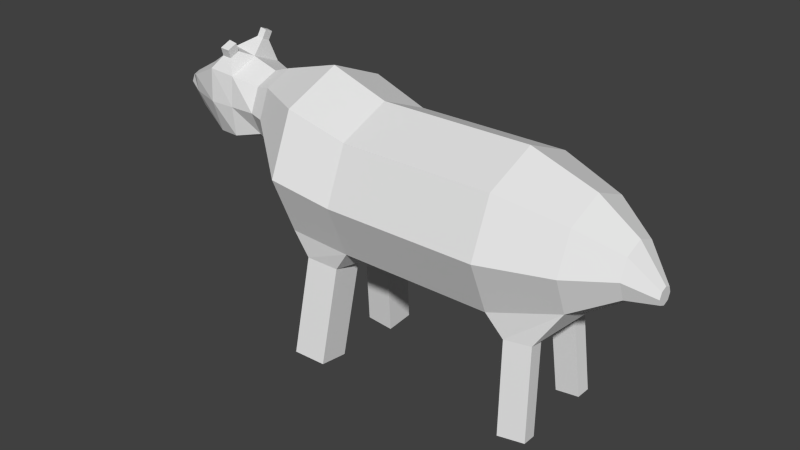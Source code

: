 # Source: mouton.blend  (saved by Blender 2.76.0; exported with 4.5.12 LTS)
import bpy
from mathutils import Matrix  # noqa: F401  (used for matrix-valued properties, if any)

bpy.ops.wm.read_factory_settings(use_empty=True)
scene = bpy.context.scene
scene.name = 'Scene'

# ---- collections
col_collection_1 = bpy.data.collections.new('Collection 1'); scene.collection.children.link(col_collection_1)

# ---- world
world_world = bpy.data.worlds.new('World'); scene.world = world_world
world_world.color = (0.05088, 0.05088, 0.05088)
world_world.use_sun_shadow = False
world_world.sun_shadow_jitter_overblur = 0.0
world_world.cycles.sampling_method = 'MANUAL'
world_world.cycles.sample_map_resolution = 256

# ---- meshes
me_cylinder = bpy.data.meshes.new('Cylinder')
me_cylinder.from_pydata([(-0.1666, 0.3661, -2.543), (-1.935e-09, 0.7079, 1.845), (0.0, 1.0, -1.0), (0.0, 1.0, 1.0), (0.7071, 0.7071, -1.0), (0.7071, 0.7071, 1.0), (1.0, -4.371e-08, -1.0), (1.0, -4.371e-08, 1.0), (0.7071, -0.7071, -1.0), (0.7071, -0.7071, 1.0), (-8.742e-08, -1.0, -1.0), (-8.742e-08, -1.0, 1.0), (-0.7071, -0.7071, -1.0), (-0.7071, -0.7071, 1.0), (-1.0, 1.192e-08, -1.0), (-1.0, 1.192e-08, 1.0), (-0.7071, 0.7071, -1.0), (-0.7071, 0.7071, 1.0), (0.0, 1.0, 1.0), (-2.096e-08, 0.3515, 2.359), (0.7071, 0.7071, 1.0), (1.0, -4.371e-08, 1.0), (0.7071, -0.7071, 1.0), (-8.742e-08, -1.0, 1.0), (-0.7071, -0.7071, 1.0), (-1.0, 1.192e-08, 1.0), (-0.7071, 0.7071, 1.0), (-2.096e-08, 0.3515, 2.359), (0.5005, 0.5005, 1.845), (0.7079, -2.901e-08, 1.845), (0.5005, -0.5005, 1.845), (-6.382e-08, -0.7079, 1.845), (-0.5005, -0.5005, 1.845), (-0.7079, 1.038e-08, 1.845), (-0.5005, 0.5005, 1.845), (0.1837, 0.1113, 2.69), (0.2486, 0.2486, 2.359), (0.3515, -1.44e-08, 2.359), (0.2486, -0.2486, 2.359), (-5.17e-08, -0.3515, 2.359), (-0.2486, -0.2486, 2.359), (-0.3515, 5.153e-09, 2.359), (-0.2486, 0.2486, 2.359), (0.6116, 0.7769, -1.772), (0.2486, 0.2486, 2.359), (0.3515, -1.44e-08, 2.359), (0.2486, -0.2486, 2.359), (-5.17e-08, -0.3515, 2.359), (-0.2486, -0.2486, 2.359), (-0.3515, 5.153e-09, 2.359), (-0.2486, 0.2486, 2.359), (0.1837, -1.959e-09, 2.69), (0.2624, 0.07868, 2.69), (0.295, -6.823e-09, 2.69), (0.2624, -0.07868, 2.69), (0.1837, -0.1113, 2.69), (0.105, -0.07868, 2.69), (0.07243, -6.321e-10, 2.69), (0.105, 0.07868, 2.69), (-0.1653, 1.099, -1.772), (0.9334, -4.868e-08, -1.772), (0.6116, -0.7769, -1.772), (-0.1653, -1.099, -1.772), (-0.9423, -0.7769, -1.772), (-1.264, 1.245e-08, -1.772), (-0.9423, 0.7769, -1.772), (-0.1319, 0.3934, -3.138), (-0.5327, 0.5178, -2.543), (-0.01497, -1.944e-08, -2.543), (-0.1666, -0.3661, -2.543), (-0.5327, -0.5178, -2.543), (-0.8988, -0.3661, -2.543), (-1.05, 9.368e-09, -2.543), (-0.8988, 0.3661, -2.543), (-0.2233, 0.3095, -2.776), (-0.1008, 0.3173, -3.465), (-0.5327, 0.4376, -2.776), (-0.0951, -1.508e-08, -2.776), (-0.2233, -0.3095, -2.776), (-0.5327, -0.4376, -2.776), (-0.8422, -0.3095, -2.776), (-0.9704, 9.267e-09, -2.776), (-0.8422, 0.3095, -2.776), (-0.5253, 0.4392, -3.138), (-0.0865, -2.028e-08, -3.138), (-0.1319, -0.3934, -3.138), (-0.5253, -0.4326, -3.138), (-0.9187, -0.3934, -3.138), (-1.082, 1.067e-08, -3.138), (-0.9187, 0.3934, -3.138), (-0.4476, 0.08514, -4.233), (-0.5327, 0.4452, -3.465), (-0.08676, -3.141e-08, -3.465), (-0.1008, -0.3296, -3.465), (-0.5327, -0.4574, -3.465), (-0.9647, -0.4319, -3.465), (-1.144, 2.571e-09, -3.465), (-0.9647, 0.4319, -3.465), (1.032, -0.3562, 1.183), (1.002, -0.6411, 1.202), (1.013, -0.3743, 1.517), (0.9911, -0.576, 1.53), (2.18, -0.7645, 1.264), (2.211, -0.4796, 1.245), (2.191, -0.4978, 1.579), (2.169, -0.6995, 1.593), (1.053, 0.6106, 1.195), (1.032, 0.5505, 1.493), (1.075, 0.3515, 1.178), (1.048, 0.3671, 1.48), (2.194, 0.6966, 1.287), (2.174, 0.6366, 1.585), (2.217, 0.4375, 1.27), (2.189, 0.4532, 1.572), (1.1, 0.6635, -1.217), (1.14, 0.2873, -1.224), (1.12, 0.3052, -1.606), (1.076, 0.7185, -1.598), (2.354, 0.793, -1.274), (2.395, 0.4168, -1.281), (2.374, 0.4346, -1.663), (2.33, 0.848, -1.655), (0.9859, -0.6764, -1.195), (0.946, -0.7305, -1.603), (1.042, -0.2749, -1.2), (1.008, -0.2894, -1.609), (2.293, -0.8621, -1.298), (2.253, -0.9162, -1.706), (2.35, -0.4606, -1.303), (2.315, -0.4751, -1.712), (-0.3097, 0.223, -3.894), (-1.2, 0.3459, -3.31), (-0.5327, 0.3154, -3.894), (-0.2173, -6.612e-09, -3.894), (-0.3097, -0.223, -3.894), (-0.5327, -0.3154, -3.894), (-0.7558, -0.3374, -3.894), (-0.8481, 1.094e-08, -3.894), (-0.7558, 0.3772, -3.894), (-0.5327, 1.4e-08, -4.233), (-0.5327, 0.1204, -4.233), (-0.4123, 8.736e-09, -4.233), (-0.4476, -0.08514, -4.233), (-0.5327, -0.1204, -4.233), (-0.6179, -0.08514, -4.233), (-0.6531, 1.543e-08, -4.233), (-0.6179, 0.08514, -4.233), (-1.188, 0.3355, -3.221), (-1.232, 0.2294, -3.221), (-1.249, 0.2294, -3.31), (-1.131, -0.3369, -3.335), (-1.115, -0.3235, -3.221), (-1.172, -0.1864, -3.221), (-1.193, -0.1864, -3.335), (-1.249, -0.3859, -3.312), (-1.233, -0.3724, -3.198), (-1.29, -0.2354, -3.198), (-1.311, -0.2354, -3.312), (-1.309, 0.3909, -3.289), (-1.297, 0.3805, -3.201), (-1.341, 0.2744, -3.201), (-1.357, 0.2744, -3.289)], [], [(8, 10, 62, 61), (3, 17, 26, 18), (2, 3, 5, 4), (14, 16, 65, 64), (11, 9, 22, 23), (4, 5, 7, 6), (61, 60, 125, 123), (17, 15, 25, 26), (6, 7, 9, 8), (16, 2, 59, 65), (9, 7, 21, 22), (8, 9, 11, 10), (12, 14, 64, 63), (5, 3, 18, 20), (10, 11, 13, 12), (4, 6, 115, 114), (15, 13, 24, 25), (12, 13, 15, 14), (2, 4, 43, 59), (7, 5, 20, 21), (14, 15, 17, 16), (10, 12, 63, 62), (13, 11, 23, 24), (16, 17, 3, 2), (24, 23, 31, 32), (25, 24, 32, 33), (26, 25, 33, 34), (20, 18, 1, 28), (29, 21, 108, 109), (18, 26, 34, 1), (23, 22, 30, 31), (28, 1, 19, 36), (29, 28, 36, 37), (1, 34, 42, 19), (30, 29, 37, 38), (31, 30, 38, 39), (32, 31, 39, 40), (33, 32, 40, 41), (34, 33, 41, 42), (36, 19, 27, 44), (37, 36, 44, 45), (19, 42, 50, 27), (38, 37, 45, 46), (39, 38, 46, 47), (40, 39, 47, 48), (41, 40, 48, 49), (42, 41, 49, 50), (46, 45, 53, 54), (47, 46, 54, 55), (48, 47, 55, 56), (49, 48, 56, 57), (50, 49, 57, 58), (44, 27, 35, 52), (45, 44, 52, 53), (27, 50, 58, 35), (51, 52, 35), (51, 53, 52), (51, 54, 53), (51, 55, 54), (51, 56, 55), (51, 57, 56), (51, 58, 57), (51, 35, 58), (59, 43, 0, 67), (43, 60, 68, 0), (65, 59, 67, 73), (60, 61, 69, 68), (61, 62, 70, 69), (62, 63, 71, 70), (63, 64, 72, 71), (64, 65, 73, 72), (67, 0, 74, 76), (0, 68, 77, 74), (73, 67, 76, 82), (68, 69, 78, 77), (69, 70, 79, 78), (70, 71, 80, 79), (71, 72, 81, 80), (72, 73, 82, 81), (78, 79, 86, 85), (79, 80, 87, 86), (80, 81, 88, 87), (81, 82, 89, 88), (76, 74, 66, 83), (74, 77, 84, 66), (82, 76, 83, 89), (77, 78, 85, 84), (96, 88, 148, 149), (83, 66, 75, 91), (66, 84, 92, 75), (89, 83, 91, 97), (84, 85, 93, 92), (85, 86, 94, 93), (86, 87, 95, 94), (96, 95, 150, 153), (96, 97, 138, 137), (91, 75, 130, 132), (75, 92, 133, 130), (97, 91, 132, 138), (92, 93, 134, 133), (93, 94, 135, 134), (94, 95, 136, 135), (95, 96, 137, 136), (22, 21, 98, 99), (100, 101, 105, 104), (30, 22, 99, 101), (29, 30, 101, 100), (21, 29, 100, 98), (103, 104, 105, 102), (98, 100, 104, 103), (101, 99, 102, 105), (99, 98, 103, 102), (109, 108, 112, 113), (28, 29, 109, 107), (20, 28, 107, 106), (21, 20, 106, 108), (112, 110, 111, 113), (106, 107, 111, 110), (107, 109, 113, 111), (108, 106, 110, 112), (117, 114, 118, 121), (60, 43, 117, 116), (43, 4, 114, 117), (6, 60, 116, 115), (118, 119, 120, 121), (114, 115, 119, 118), (116, 117, 121, 120), (115, 116, 120, 119), (123, 125, 129, 127), (6, 8, 122, 124), (60, 6, 124, 125), (8, 61, 123, 122), (128, 126, 127, 129), (125, 124, 128, 129), (124, 122, 126, 128), (122, 123, 127, 126), (132, 130, 90, 140), (130, 133, 141, 90), (138, 132, 140, 146), (133, 134, 142, 141), (134, 135, 143, 142), (135, 136, 144, 143), (136, 137, 145, 144), (137, 138, 146, 145), (139, 140, 90), (139, 90, 141), (139, 141, 142), (139, 142, 143), (139, 143, 144), (139, 144, 145), (139, 145, 146), (139, 146, 140), (148, 147, 159, 160), (88, 89, 147, 148), (89, 97, 131, 147), (97, 96, 149, 131), (152, 153, 157, 156), (88, 96, 153, 152), (95, 87, 151, 150), (87, 88, 152, 151), (155, 156, 157, 154), (150, 151, 155, 154), (153, 150, 154, 157), (151, 152, 156, 155), (160, 159, 158, 161), (147, 131, 158, 159), (131, 149, 161, 158), (149, 148, 160, 161)])
me_cylinder.use_remesh_preserve_volume = False
me_cylinder.use_remesh_preserve_attributes = False
me_cylinder.use_mirror_vertex_groups = False
me_cylinder.update()

# ---- objects
ob_cylinder = bpy.data.objects.new('Cylinder', me_cylinder)

# ---- transforms, parenting, visibility, modifiers, constraints
ob_cylinder.location = (-0.01511, -0.03792, 0.2477)
ob_cylinder.rotation_euler = (-0.0, 1.571, 0.0)
ob_cylinder.lineart.crease_threshold = 0.0

# ---- collection membership
col_collection_1.objects.link(ob_cylinder)

# ---- scene / render settings (as saved in the file)
scene.frame_start = 1; scene.frame_end = 250; scene.frame_set(1)
scene.render.engine = 'BLENDER_EEVEE_NEXT'
scene.render.resolution_percentage = 50
scene.render.dither_intensity = 0.0
scene.cycles.use_denoising = False
scene.cycles.samples = 10
scene.cycles.sampling_pattern = 'TABULATED_SOBOL'
scene.cycles.light_sampling_threshold = 0.0
scene.cycles.use_adaptive_sampling = False
scene.cycles.use_light_tree = False
scene.cycles.blur_glossy = 0.0
scene.cycles.pixel_filter_type = 'GAUSSIAN'
scene.cycles.sample_clamp_indirect = 0.0
scene.view_settings.view_transform = 'Standard'
bpy.context.view_layer.update()

# ---- added for rendering (the .blend has no active camera and no usable light): camera, sun
cam_auto = bpy.data.cameras.new('AutoCamera')
cam_auto.lens = 50.0
cam_auto.sensor_width = 36.0
cam_auto.clip_end = 1000.0
ob_auto_camera = bpy.data.objects.new('AutoCamera', cam_auto)
scene.collection.objects.link(ob_auto_camera)
ob_auto_camera.location = (6.77734, -9.11471, 5.78018)
ob_auto_camera.rotation_euler = (1.09748, -7.21219e-08, 0.694738)
scene.camera = ob_auto_camera
light_auto_sun = bpy.data.lights.new('AutoSun', 'SUN')
light_auto_sun.energy = 3.0
light_auto_sun.angle = 0.0523599
ob_auto_sun = bpy.data.objects.new('AutoSun', light_auto_sun)
scene.collection.objects.link(ob_auto_sun)
ob_auto_sun.rotation_euler = (0.872665, 0.174533, 0.523599)
bpy.context.view_layer.update()
